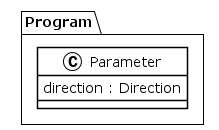

The diagram above was rendered by PlantUML. Its source (embedded in the PNG):
@startuml
!theme plain
package Program {
class Parameter {
	 direction : Direction
}
}
@enduml